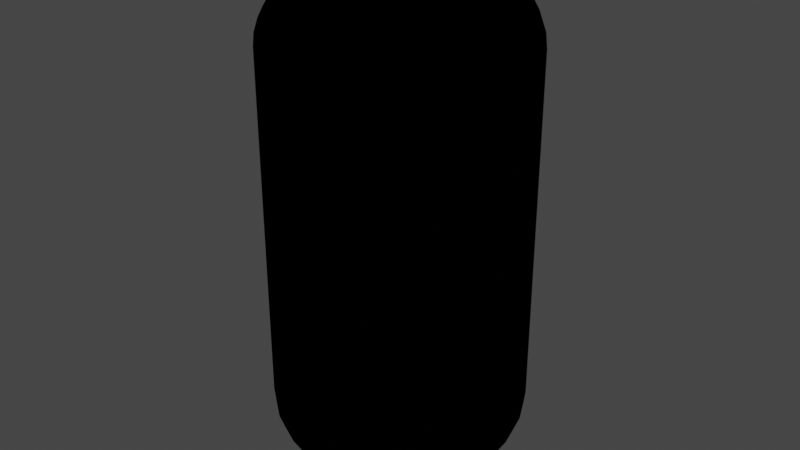 # Source: Player.blend  (saved by Blender 3.3.6; exported with 4.5.12 LTS)
import bpy
from mathutils import Matrix  # noqa: F401  (used for matrix-valued properties, if any)

bpy.ops.wm.read_factory_settings(use_empty=True)
scene = bpy.context.scene
scene.name = 'Scene'

# ---- collections
col_collection = bpy.data.collections.new('Collection'); scene.collection.children.link(col_collection)

# ---- materials (node trees are filled in below, after node groups)
mat_black = bpy.data.materials.new('Black')
mat_black.use_transparent_shadow = False
mat_black.diffuse_color = (0.0, 0.0, 0.0, 1.0)

# ---- material node trees

# ---- world
world_world = bpy.data.worlds.new('World'); scene.world = world_world
world_world.use_nodes = True; world_world.node_tree.nodes.clear()
_N = world_world.node_tree.nodes; _L = world_world.node_tree.links
n0 = _N.new('ShaderNodeOutputWorld'); n0.name = 'World Output'; n0.location = (300, 300)
n1 = _N.new('ShaderNodeBackground'); n1.name = 'Background'; n1.location = (10, 300)
n1.inputs[0].default_value = (0.05088, 0.05088, 0.05088, 1.0)
_L.new(n1.outputs[0], n0.inputs[0])
n0.is_active_output = True
world_world.color = (0.05088, 0.05088, 0.05088)
world_world.use_sun_shadow = False
world_world.sun_shadow_jitter_overblur = 0.0

# ---- meshes
me_roundcube = bpy.data.meshes.new('Roundcube')
me_roundcube.from_pydata([(0.2887, 0.2887, -1.289), (0.2165, 0.3187, -1.319), (0.1443, 0.3385, -1.339), (0.07217, 0.3499, -1.35), (0.0, 0.3536, -1.354), (-0.07217, 0.3499, -1.35), (-0.1443, 0.3385, -1.339), (-0.2165, 0.3187, -1.319), (0.3187, 0.3187, -1.217), (0.239, 0.3684, -1.239), (0.1593, 0.4002, -1.254), (0.07967, 0.4181, -1.262), (0.0, 0.4239, -1.265), (-0.07967, 0.4181, -1.262), (-0.1593, 0.4002, -1.254), (-0.239, 0.3684, -1.239), (0.3385, 0.3385, -1.144), (0.2539, 0.4002, -1.159), (0.1693, 0.439, -1.169), (0.08463, 0.4607, -1.175), (0.0, 0.4677, -1.177), (-0.08463, 0.4607, -1.175), (-0.1693, 0.439, -1.169), (-0.2539, 0.4002, -1.159), (0.3499, 0.3499, -1.072), (0.2624, 0.4181, -1.08), (0.1749, 0.4607, -1.085), (0.08746, 0.4845, -1.087), (0.0, 0.4921, -1.088), (-0.08746, 0.4845, -1.087), (-0.1749, 0.4607, -1.085), (-0.2624, 0.4181, -1.08), (0.3536, 0.3536, -1.0), (0.3536, 0.3536, 1.0), (0.2652, 0.4239, -1.0), (0.2652, 0.4239, 1.0), (0.1768, 0.4677, -1.0), (0.1768, 0.4677, 1.0), (0.08839, 0.4921, -1.0), (0.08839, 0.4921, 1.0), (0.0, 0.5, -1.0), (0.0, 0.5, 1.0), (-0.08839, 0.4921, -1.0), (-0.08839, 0.4921, 1.0), (-0.1768, 0.4677, -1.0), (-0.1768, 0.4677, 1.0), (-0.2652, 0.4239, -1.0), (-0.2652, 0.4239, 1.0), (0.3499, 0.3499, 1.072), (0.2624, 0.4181, 1.08), (0.1749, 0.4607, 1.085), (0.08746, 0.4845, 1.087), (0.0, 0.4921, 1.088), (-0.08746, 0.4845, 1.087), (-0.1749, 0.4607, 1.085), (-0.2624, 0.4181, 1.08), (0.3385, 0.3385, 1.144), (0.2539, 0.4002, 1.159), (0.1693, 0.439, 1.169), (0.08463, 0.4607, 1.175), (0.0, 0.4677, 1.177), (-0.08463, 0.4607, 1.175), (-0.1693, 0.439, 1.169), (-0.2539, 0.4002, 1.159), (0.3187, 0.3187, 1.217), (0.239, 0.3684, 1.239), (0.1593, 0.4002, 1.254), (0.07967, 0.4181, 1.262), (0.0, 0.4239, 1.265), (-0.07967, 0.4181, 1.262), (-0.1593, 0.4002, 1.254), (-0.239, 0.3684, 1.239), (-0.2887, 0.2887, -1.289), (-0.3187, 0.2165, -1.319), (-0.3385, 0.1443, -1.339), (-0.3499, 0.07217, -1.35), (-0.3536, 0.0, -1.354), (-0.3499, -0.07217, -1.35), (-0.3385, -0.1443, -1.339), (-0.3187, -0.2165, -1.319), (-0.3187, 0.3187, -1.217), (-0.3684, 0.239, -1.239), (-0.4002, 0.1593, -1.254), (-0.4181, 0.07967, -1.262), (-0.4239, 0.0, -1.265), (-0.4181, -0.07967, -1.262), (-0.4002, -0.1593, -1.254), (-0.3684, -0.239, -1.239), (-0.3385, 0.3385, -1.144), (-0.4002, 0.2539, -1.159), (-0.439, 0.1693, -1.169), (-0.4607, 0.08463, -1.175), (-0.4677, 0.0, -1.177), (-0.4607, -0.08463, -1.175), (-0.439, -0.1693, -1.169), (-0.4002, -0.2539, -1.159), (-0.3499, 0.3499, -1.072), (-0.4181, 0.2624, -1.08), (-0.4607, 0.1749, -1.085), (-0.4845, 0.08746, -1.087), (-0.4921, 0.0, -1.088), (-0.4845, -0.08746, -1.087), (-0.4607, -0.1749, -1.085), (-0.4181, -0.2624, -1.08), (-0.3536, 0.3536, -1.0), (-0.3536, 0.3536, 1.0), (-0.4239, 0.2652, -1.0), (-0.4239, 0.2652, 1.0), (-0.4677, 0.1768, -1.0), (-0.4677, 0.1768, 1.0), (-0.4921, 0.08839, -1.0), (-0.4921, 0.08839, 1.0), (-0.5, 0.0, -1.0), (-0.5, 0.0, 1.0), (-0.4921, -0.08839, -1.0), (-0.4921, -0.08839, 1.0), (-0.4677, -0.1768, -1.0), (-0.4677, -0.1768, 1.0), (-0.4239, -0.2652, -1.0), (-0.4239, -0.2652, 1.0), (-0.3499, 0.3499, 1.072), (-0.4181, 0.2624, 1.08), (-0.4607, 0.1749, 1.085), (-0.4845, 0.08746, 1.087), (-0.4921, 0.0, 1.088), (-0.4845, -0.08746, 1.087), (-0.4607, -0.1749, 1.085), (-0.4181, -0.2624, 1.08), (-0.3385, 0.3385, 1.144), (-0.4002, 0.2539, 1.159), (-0.439, 0.1693, 1.169), (-0.4607, 0.08463, 1.175), (-0.4677, 0.0, 1.177), (-0.4607, -0.08463, 1.175), (-0.439, -0.1693, 1.169), (-0.4002, -0.2539, 1.159), (-0.3187, 0.3187, 1.217), (-0.3684, 0.239, 1.239), (-0.4002, 0.1593, 1.254), (-0.4181, 0.07967, 1.262), (-0.4239, 0.0, 1.265), (-0.4181, -0.07967, 1.262), (-0.4002, -0.1593, 1.254), (-0.3684, -0.239, 1.239), (-0.2887, -0.2887, -1.289), (-0.2165, -0.3187, -1.319), (-0.1443, -0.3385, -1.339), (-0.07217, -0.3499, -1.35), (0.0, -0.3536, -1.354), (0.07217, -0.3499, -1.35), (0.1443, -0.3385, -1.339), (0.2165, -0.3187, -1.319), (-0.3187, -0.3187, -1.217), (-0.239, -0.3684, -1.239), (-0.1593, -0.4002, -1.254), (-0.07967, -0.4181, -1.262), (0.0, -0.4239, -1.265), (0.07967, -0.4181, -1.262), (0.1593, -0.4002, -1.254), (0.239, -0.3684, -1.239), (-0.3385, -0.3385, -1.144), (-0.2539, -0.4002, -1.159), (-0.1693, -0.439, -1.169), (-0.08463, -0.4607, -1.175), (0.0, -0.4677, -1.177), (0.08463, -0.4607, -1.175), (0.1693, -0.439, -1.169), (0.2539, -0.4002, -1.159), (-0.3499, -0.3499, -1.072), (-0.2624, -0.4181, -1.08), (-0.1749, -0.4607, -1.085), (-0.08746, -0.4845, -1.087), (0.0, -0.4921, -1.088), (0.08746, -0.4845, -1.087), (0.1749, -0.4607, -1.085), (0.2624, -0.4181, -1.08), (-0.3536, -0.3536, -1.0), (-0.3536, -0.3536, 1.0), (-0.2652, -0.4239, -1.0), (-0.2652, -0.4239, 1.0), (-0.1768, -0.4677, -1.0), (-0.1768, -0.4677, 1.0), (-0.08839, -0.4921, -1.0), (-0.08839, -0.4921, 1.0), (0.0, -0.5, -1.0), (0.0, -0.5, 1.0), (0.08839, -0.4921, -1.0), (0.08839, -0.4921, 1.0), (0.1768, -0.4677, -1.0), (0.1768, -0.4677, 1.0), (0.2652, -0.4239, -1.0), (0.2652, -0.4239, 1.0), (-0.3499, -0.3499, 1.072), (-0.2624, -0.4181, 1.08), (-0.1749, -0.4607, 1.085), (-0.08746, -0.4845, 1.087), (0.0, -0.4921, 1.088), (0.08746, -0.4845, 1.087), (0.1749, -0.4607, 1.085), (0.2624, -0.4181, 1.08), (-0.3385, -0.3385, 1.144), (-0.2539, -0.4002, 1.159), (-0.1693, -0.439, 1.169), (-0.08463, -0.4607, 1.175), (0.0, -0.4677, 1.177), (0.08463, -0.4607, 1.175), (0.1693, -0.439, 1.169), (0.2539, -0.4002, 1.159), (-0.3187, -0.3187, 1.217), (-0.239, -0.3684, 1.239), (-0.1593, -0.4002, 1.254), (-0.07967, -0.4181, 1.262), (0.0, -0.4239, 1.265), (0.07967, -0.4181, 1.262), (0.1593, -0.4002, 1.254), (0.239, -0.3684, 1.239), (0.2887, -0.2887, -1.289), (0.3187, -0.2165, -1.319), (0.3385, -0.1443, -1.339), (0.3499, -0.07217, -1.35), (0.3536, 0.0, -1.354), (0.3499, 0.07217, -1.35), (0.3385, 0.1443, -1.339), (0.3187, 0.2165, -1.319), (0.3187, -0.3187, -1.217), (0.3684, -0.239, -1.239), (0.4002, -0.1593, -1.254), (0.4181, -0.07967, -1.262), (0.4239, 0.0, -1.265), (0.4181, 0.07967, -1.262), (0.4002, 0.1593, -1.254), (0.3684, 0.239, -1.239), (0.3385, -0.3385, -1.144), (0.4002, -0.2539, -1.159), (0.439, -0.1693, -1.169), (0.4607, -0.08463, -1.175), (0.4677, 0.0, -1.177), (0.4607, 0.08463, -1.175), (0.439, 0.1693, -1.169), (0.4002, 0.2539, -1.159), (0.3499, -0.3499, -1.072), (0.4181, -0.2624, -1.08), (0.4607, -0.1749, -1.085), (0.4845, -0.08746, -1.087), (0.4921, 0.0, -1.088), (0.4845, 0.08746, -1.087), (0.4607, 0.1749, -1.085), (0.4181, 0.2624, -1.08), (0.3536, -0.3536, -1.0), (0.3536, -0.3536, 1.0), (0.4239, -0.2652, -1.0), (0.4239, -0.2652, 1.0), (0.4677, -0.1768, -1.0), (0.4677, -0.1768, 1.0), (0.4921, -0.08839, -1.0), (0.4921, -0.08839, 1.0), (0.5, 0.0, -1.0), (0.5, 0.0, 1.0), (0.4921, 0.08839, -1.0), (0.4921, 0.08839, 1.0), (0.4677, 0.1768, -1.0), (0.4677, 0.1768, 1.0), (0.4239, 0.2652, -1.0), (0.4239, 0.2652, 1.0), (0.3499, -0.3499, 1.072), (0.4181, -0.2624, 1.08), (0.4607, -0.1749, 1.085), (0.4845, -0.08746, 1.087), (0.4921, 0.0, 1.088), (0.4845, 0.08746, 1.087), (0.4607, 0.1749, 1.085), (0.4181, 0.2624, 1.08), (0.3385, -0.3385, 1.144), (0.4002, -0.2539, 1.159), (0.439, -0.1693, 1.169), (0.4607, -0.08463, 1.175), (0.4677, 0.0, 1.177), (0.4607, 0.08463, 1.175), (0.439, 0.1693, 1.169), (0.4002, 0.2539, 1.159), (0.3187, -0.3187, 1.217), (0.3684, -0.239, 1.239), (0.4002, -0.1593, 1.254), (0.4181, -0.07967, 1.262), (0.4239, 0.0, 1.265), (0.4181, 0.07967, 1.262), (0.4002, 0.1593, 1.254), (0.3684, 0.239, 1.239), (0.239, -0.239, -1.368), (0.1593, -0.2539, -1.4), (0.07967, -0.2624, -1.418), (0.0, -0.2652, -1.424), (-0.07967, -0.2624, -1.418), (-0.1593, -0.2539, -1.4), (-0.239, -0.239, -1.368), (0.2539, -0.1593, -1.4), (0.1693, -0.1693, -1.439), (0.08463, -0.1749, -1.461), (0.0, -0.1768, -1.468), (-0.08463, -0.1749, -1.461), (-0.1693, -0.1693, -1.439), (-0.2539, -0.1593, -1.4), (0.2624, -0.07967, -1.418), (0.1749, -0.08463, -1.461), (0.08746, -0.08746, -1.484), (0.0, -0.08839, -1.492), (-0.08746, -0.08746, -1.484), (-0.1749, -0.08463, -1.461), (-0.2624, -0.07967, -1.418), (0.2652, 0.0, -1.424), (0.1768, 0.0, -1.468), (0.08839, 0.0, -1.492), (0.0, 0.0, -1.5), (-0.08839, 0.0, -1.492), (-0.1768, 0.0, -1.468), (-0.2652, 0.0, -1.424), (0.2624, 0.07967, -1.418), (0.1749, 0.08463, -1.461), (0.08746, 0.08746, -1.484), (0.0, 0.08839, -1.492), (-0.08746, 0.08746, -1.484), (-0.1749, 0.08463, -1.461), (-0.2624, 0.07967, -1.418), (0.2539, 0.1593, -1.4), (0.1693, 0.1693, -1.439), (0.08463, 0.1749, -1.461), (0.0, 0.1768, -1.468), (-0.08463, 0.1749, -1.461), (-0.1693, 0.1693, -1.439), (-0.2539, 0.1593, -1.4), (0.239, 0.239, -1.368), (0.1593, 0.2539, -1.4), (0.07967, 0.2624, -1.418), (0.0, 0.2652, -1.424), (-0.07967, 0.2624, -1.418), (-0.1593, 0.2539, -1.4), (-0.239, 0.239, -1.368), (0.2887, 0.2887, 1.289), (0.2165, 0.3187, 1.319), (0.1443, 0.3385, 1.339), (0.07217, 0.3499, 1.35), (0.0, 0.3536, 1.354), (-0.07217, 0.3499, 1.35), (-0.1443, 0.3385, 1.339), (-0.2165, 0.3187, 1.319), (-0.2887, 0.2887, 1.289), (0.3187, 0.2165, 1.319), (0.239, 0.239, 1.368), (0.1593, 0.2539, 1.4), (0.07967, 0.2624, 1.418), (0.0, 0.2652, 1.424), (-0.07967, 0.2624, 1.418), (-0.1593, 0.2539, 1.4), (-0.239, 0.239, 1.368), (-0.3187, 0.2165, 1.319), (0.3385, 0.1443, 1.339), (0.2539, 0.1593, 1.4), (0.1693, 0.1693, 1.439), (0.08463, 0.1749, 1.461), (0.0, 0.1768, 1.468), (-0.08463, 0.1749, 1.461), (-0.1693, 0.1693, 1.439), (-0.2539, 0.1593, 1.4), (-0.3385, 0.1443, 1.339), (0.3499, 0.07217, 1.35), (0.2624, 0.07967, 1.418), (0.1749, 0.08463, 1.461), (0.08746, 0.08746, 1.484), (0.0, 0.08839, 1.492), (-0.08746, 0.08746, 1.484), (-0.1749, 0.08463, 1.461), (-0.2624, 0.07967, 1.418), (-0.3499, 0.07217, 1.35), (0.3536, 0.0, 1.354), (0.2652, 0.0, 1.424), (0.1768, 0.0, 1.468), (0.08839, 0.0, 1.492), (0.0, 0.0, 1.5), (-0.08839, 0.0, 1.492), (-0.1768, 0.0, 1.468), (-0.2652, 0.0, 1.424), (-0.3536, 0.0, 1.354), (0.3499, -0.07217, 1.35), (0.2624, -0.07967, 1.418), (0.1749, -0.08463, 1.461), (0.08746, -0.08746, 1.484), (0.0, -0.08839, 1.492), (-0.08746, -0.08746, 1.484), (-0.1749, -0.08463, 1.461), (-0.2624, -0.07967, 1.418), (-0.3499, -0.07217, 1.35), (0.3385, -0.1443, 1.339), (0.2539, -0.1593, 1.4), (0.1693, -0.1693, 1.439), (0.08463, -0.1749, 1.461), (0.0, -0.1768, 1.468), (-0.08463, -0.1749, 1.461), (-0.1693, -0.1693, 1.439), (-0.2539, -0.1593, 1.4), (-0.3385, -0.1443, 1.339), (0.3187, -0.2165, 1.319), (0.239, -0.239, 1.368), (0.1593, -0.2539, 1.4), (0.07967, -0.2624, 1.418), (0.0, -0.2652, 1.424), (-0.07967, -0.2624, 1.418), (-0.1593, -0.2539, 1.4), (-0.239, -0.239, 1.368), (-0.3187, -0.2165, 1.319), (0.2887, -0.2887, 1.289), (0.2165, -0.3187, 1.319), (0.1443, -0.3385, 1.339), (0.07217, -0.3499, 1.35), (0.0, -0.3536, 1.354), (-0.07217, -0.3499, 1.35), (-0.1443, -0.3385, 1.339), (-0.2165, -0.3187, 1.319), (-0.2887, -0.2887, 1.289)], [], [(0, 1, 9, 8), (1, 2, 10, 9), (2, 3, 11, 10), (3, 4, 12, 11), (4, 5, 13, 12), (5, 6, 14, 13), (6, 7, 15, 14), (7, 72, 80, 15), (8, 9, 17, 16), (9, 10, 18, 17), (10, 11, 19, 18), (11, 12, 20, 19), (12, 13, 21, 20), (13, 14, 22, 21), (14, 15, 23, 22), (15, 80, 88, 23), (16, 17, 25, 24), (17, 18, 26, 25), (18, 19, 27, 26), (19, 20, 28, 27), (20, 21, 29, 28), (21, 22, 30, 29), (22, 23, 31, 30), (23, 88, 96, 31), (24, 25, 34, 32), (25, 26, 36, 34), (26, 27, 38, 36), (27, 28, 40, 38), (28, 29, 42, 40), (29, 30, 44, 42), (30, 31, 46, 44), (31, 96, 104, 46), (32, 34, 35, 33), (34, 36, 37, 35), (36, 38, 39, 37), (38, 40, 41, 39), (40, 42, 43, 41), (42, 44, 45, 43), (44, 46, 47, 45), (46, 104, 105, 47), (33, 35, 49, 48), (35, 37, 50, 49), (37, 39, 51, 50), (39, 41, 52, 51), (41, 43, 53, 52), (43, 45, 54, 53), (45, 47, 55, 54), (47, 105, 120, 55), (48, 49, 57, 56), (49, 50, 58, 57), (50, 51, 59, 58), (51, 52, 60, 59), (52, 53, 61, 60), (53, 54, 62, 61), (54, 55, 63, 62), (55, 120, 128, 63), (56, 57, 65, 64), (57, 58, 66, 65), (58, 59, 67, 66), (59, 60, 68, 67), (60, 61, 69, 68), (61, 62, 70, 69), (62, 63, 71, 70), (63, 128, 136, 71), (64, 65, 338, 337), (65, 66, 339, 338), (66, 67, 340, 339), (67, 68, 341, 340), (68, 69, 342, 341), (69, 70, 343, 342), (70, 71, 344, 343), (71, 136, 345, 344), (72, 73, 81, 80), (73, 74, 82, 81), (74, 75, 83, 82), (75, 76, 84, 83), (76, 77, 85, 84), (77, 78, 86, 85), (78, 79, 87, 86), (79, 144, 152, 87), (80, 81, 89, 88), (81, 82, 90, 89), (82, 83, 91, 90), (83, 84, 92, 91), (84, 85, 93, 92), (85, 86, 94, 93), (86, 87, 95, 94), (87, 152, 160, 95), (88, 89, 97, 96), (89, 90, 98, 97), (90, 91, 99, 98), (91, 92, 100, 99), (92, 93, 101, 100), (93, 94, 102, 101), (94, 95, 103, 102), (95, 160, 168, 103), (96, 97, 106, 104), (97, 98, 108, 106), (98, 99, 110, 108), (99, 100, 112, 110), (100, 101, 114, 112), (101, 102, 116, 114), (102, 103, 118, 116), (103, 168, 176, 118), (104, 106, 107, 105), (106, 108, 109, 107), (108, 110, 111, 109), (110, 112, 113, 111), (112, 114, 115, 113), (114, 116, 117, 115), (116, 118, 119, 117), (118, 176, 177, 119), (105, 107, 121, 120), (107, 109, 122, 121), (109, 111, 123, 122), (111, 113, 124, 123), (113, 115, 125, 124), (115, 117, 126, 125), (117, 119, 127, 126), (119, 177, 192, 127), (120, 121, 129, 128), (121, 122, 130, 129), (122, 123, 131, 130), (123, 124, 132, 131), (124, 125, 133, 132), (125, 126, 134, 133), (126, 127, 135, 134), (127, 192, 200, 135), (128, 129, 137, 136), (129, 130, 138, 137), (130, 131, 139, 138), (131, 132, 140, 139), (132, 133, 141, 140), (133, 134, 142, 141), (134, 135, 143, 142), (135, 200, 208, 143), (136, 137, 354, 345), (137, 138, 363, 354), (138, 139, 372, 363), (139, 140, 381, 372), (140, 141, 390, 381), (141, 142, 399, 390), (142, 143, 408, 399), (143, 208, 417, 408), (144, 145, 153, 152), (145, 146, 154, 153), (146, 147, 155, 154), (147, 148, 156, 155), (148, 149, 157, 156), (149, 150, 158, 157), (150, 151, 159, 158), (151, 216, 224, 159), (152, 153, 161, 160), (153, 154, 162, 161), (154, 155, 163, 162), (155, 156, 164, 163), (156, 157, 165, 164), (157, 158, 166, 165), (158, 159, 167, 166), (159, 224, 232, 167), (160, 161, 169, 168), (161, 162, 170, 169), (162, 163, 171, 170), (163, 164, 172, 171), (164, 165, 173, 172), (165, 166, 174, 173), (166, 167, 175, 174), (167, 232, 240, 175), (168, 169, 178, 176), (169, 170, 180, 178), (170, 171, 182, 180), (171, 172, 184, 182), (172, 173, 186, 184), (173, 174, 188, 186), (174, 175, 190, 188), (175, 240, 248, 190), (176, 178, 179, 177), (178, 180, 181, 179), (180, 182, 183, 181), (182, 184, 185, 183), (184, 186, 187, 185), (186, 188, 189, 187), (188, 190, 191, 189), (190, 248, 249, 191), (177, 179, 193, 192), (179, 181, 194, 193), (181, 183, 195, 194), (183, 185, 196, 195), (185, 187, 197, 196), (187, 189, 198, 197), (189, 191, 199, 198), (191, 249, 264, 199), (192, 193, 201, 200), (193, 194, 202, 201), (194, 195, 203, 202), (195, 196, 204, 203), (196, 197, 205, 204), (197, 198, 206, 205), (198, 199, 207, 206), (199, 264, 272, 207), (200, 201, 209, 208), (201, 202, 210, 209), (202, 203, 211, 210), (203, 204, 212, 211), (204, 205, 213, 212), (205, 206, 214, 213), (206, 207, 215, 214), (207, 272, 280, 215), (208, 209, 416, 417), (209, 210, 415, 416), (210, 211, 414, 415), (211, 212, 413, 414), (212, 213, 412, 413), (213, 214, 411, 412), (214, 215, 410, 411), (215, 280, 409, 410), (216, 217, 225, 224), (217, 218, 226, 225), (218, 219, 227, 226), (219, 220, 228, 227), (220, 221, 229, 228), (221, 222, 230, 229), (222, 223, 231, 230), (223, 0, 8, 231), (224, 225, 233, 232), (225, 226, 234, 233), (226, 227, 235, 234), (227, 228, 236, 235), (228, 229, 237, 236), (229, 230, 238, 237), (230, 231, 239, 238), (231, 8, 16, 239), (232, 233, 241, 240), (233, 234, 242, 241), (234, 235, 243, 242), (235, 236, 244, 243), (236, 237, 245, 244), (237, 238, 246, 245), (238, 239, 247, 246), (239, 16, 24, 247), (240, 241, 250, 248), (241, 242, 252, 250), (242, 243, 254, 252), (243, 244, 256, 254), (244, 245, 258, 256), (245, 246, 260, 258), (246, 247, 262, 260), (247, 24, 32, 262), (248, 250, 251, 249), (250, 252, 253, 251), (252, 254, 255, 253), (254, 256, 257, 255), (256, 258, 259, 257), (258, 260, 261, 259), (260, 262, 263, 261), (262, 32, 33, 263), (249, 251, 265, 264), (251, 253, 266, 265), (253, 255, 267, 266), (255, 257, 268, 267), (257, 259, 269, 268), (259, 261, 270, 269), (261, 263, 271, 270), (263, 33, 48, 271), (264, 265, 273, 272), (265, 266, 274, 273), (266, 267, 275, 274), (267, 268, 276, 275), (268, 269, 277, 276), (269, 270, 278, 277), (270, 271, 279, 278), (271, 48, 56, 279), (272, 273, 281, 280), (273, 274, 282, 281), (274, 275, 283, 282), (275, 276, 284, 283), (276, 277, 285, 284), (277, 278, 286, 285), (278, 279, 287, 286), (279, 56, 64, 287), (280, 281, 400, 409), (281, 282, 391, 400), (282, 283, 382, 391), (283, 284, 373, 382), (284, 285, 364, 373), (285, 286, 355, 364), (286, 287, 346, 355), (287, 64, 337, 346), (216, 151, 288, 217), (151, 150, 289, 288), (150, 149, 290, 289), (149, 148, 291, 290), (148, 147, 292, 291), (147, 146, 293, 292), (146, 145, 294, 293), (145, 144, 79, 294), (217, 288, 295, 218), (288, 289, 296, 295), (289, 290, 297, 296), (290, 291, 298, 297), (291, 292, 299, 298), (292, 293, 300, 299), (293, 294, 301, 300), (294, 79, 78, 301), (218, 295, 302, 219), (295, 296, 303, 302), (296, 297, 304, 303), (297, 298, 305, 304), (298, 299, 306, 305), (299, 300, 307, 306), (300, 301, 308, 307), (301, 78, 77, 308), (219, 302, 309, 220), (302, 303, 310, 309), (303, 304, 311, 310), (304, 305, 312, 311), (305, 306, 313, 312), (306, 307, 314, 313), (307, 308, 315, 314), (308, 77, 76, 315), (220, 309, 316, 221), (309, 310, 317, 316), (310, 311, 318, 317), (311, 312, 319, 318), (312, 313, 320, 319), (313, 314, 321, 320), (314, 315, 322, 321), (315, 76, 75, 322), (221, 316, 323, 222), (316, 317, 324, 323), (317, 318, 325, 324), (318, 319, 326, 325), (319, 320, 327, 326), (320, 321, 328, 327), (321, 322, 329, 328), (322, 75, 74, 329), (222, 323, 330, 223), (323, 324, 331, 330), (324, 325, 332, 331), (325, 326, 333, 332), (326, 327, 334, 333), (327, 328, 335, 334), (328, 329, 336, 335), (329, 74, 73, 336), (223, 330, 1, 0), (330, 331, 2, 1), (331, 332, 3, 2), (332, 333, 4, 3), (333, 334, 5, 4), (334, 335, 6, 5), (335, 336, 7, 6), (336, 73, 72, 7), (337, 338, 347, 346), (338, 339, 348, 347), (339, 340, 349, 348), (340, 341, 350, 349), (341, 342, 351, 350), (342, 343, 352, 351), (343, 344, 353, 352), (344, 345, 354, 353), (346, 347, 356, 355), (347, 348, 357, 356), (348, 349, 358, 357), (349, 350, 359, 358), (350, 351, 360, 359), (351, 352, 361, 360), (352, 353, 362, 361), (353, 354, 363, 362), (355, 356, 365, 364), (356, 357, 366, 365), (357, 358, 367, 366), (358, 359, 368, 367), (359, 360, 369, 368), (360, 361, 370, 369), (361, 362, 371, 370), (362, 363, 372, 371), (364, 365, 374, 373), (365, 366, 375, 374), (366, 367, 376, 375), (367, 368, 377, 376), (368, 369, 378, 377), (369, 370, 379, 378), (370, 371, 380, 379), (371, 372, 381, 380), (373, 374, 383, 382), (374, 375, 384, 383), (375, 376, 385, 384), (376, 377, 386, 385), (377, 378, 387, 386), (378, 379, 388, 387), (379, 380, 389, 388), (380, 381, 390, 389), (382, 383, 392, 391), (383, 384, 393, 392), (384, 385, 394, 393), (385, 386, 395, 394), (386, 387, 396, 395), (387, 388, 397, 396), (388, 389, 398, 397), (389, 390, 399, 398), (391, 392, 401, 400), (392, 393, 402, 401), (393, 394, 403, 402), (394, 395, 404, 403), (395, 396, 405, 404), (396, 397, 406, 405), (397, 398, 407, 406), (398, 399, 408, 407), (400, 401, 410, 409), (401, 402, 411, 410), (402, 403, 412, 411), (403, 404, 413, 412), (404, 405, 414, 413), (405, 406, 415, 414), (406, 407, 416, 415), (407, 408, 417, 416)])
me_roundcube.materials.append(mat_black)
me_roundcube.update()

# ---- objects
ob_roundcube = bpy.data.objects.new('Roundcube', me_roundcube)

# ---- transforms, parenting, visibility, modifiers, constraints
ob_roundcube.location = (-0.005879, -0.01339, -6.127e-05)
ob_roundcube.scale = (1.107, 1.107, 0.7772)

# ---- collection membership
col_collection.objects.link(ob_roundcube)

# ---- scene / render settings (as saved in the file)
scene.frame_start = 1; scene.frame_end = 250; scene.frame_set(1)
scene.render.engine = 'BLENDER_EEVEE_NEXT'
scene.cycles.sampling_pattern = 'TABULATED_SOBOL'
scene.cycles.use_light_tree = False
scene.view_settings.view_transform = 'Filmic'
bpy.context.view_layer.update()

# ---- added for rendering (the .blend has no active camera and no usable light): camera, sun
cam_auto = bpy.data.cameras.new('AutoCamera')
cam_auto.lens = 50.0
cam_auto.sensor_width = 36.0
cam_auto.clip_end = 1000.0
ob_auto_camera = bpy.data.objects.new('AutoCamera', cam_auto)
scene.collection.objects.link(ob_auto_camera)
ob_auto_camera.location = (2.59293, -3.13196, 2.07899)
ob_auto_camera.rotation_euler = (1.09748, -7.21219e-08, 0.694738)
scene.camera = ob_auto_camera
light_auto_sun = bpy.data.lights.new('AutoSun', 'SUN')
light_auto_sun.energy = 3.0
light_auto_sun.angle = 0.0523599
ob_auto_sun = bpy.data.objects.new('AutoSun', light_auto_sun)
scene.collection.objects.link(ob_auto_sun)
ob_auto_sun.rotation_euler = (0.872665, 0.174533, 0.523599)
bpy.context.view_layer.update()
